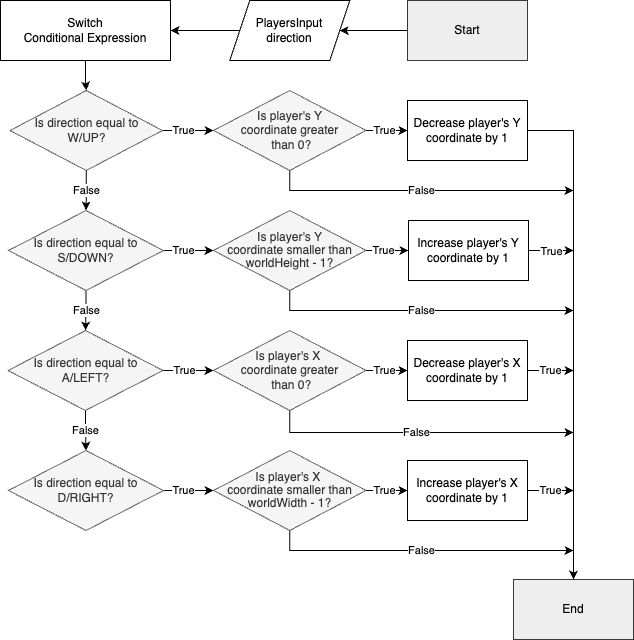

The diagram above was exported from draw.io. Its source (the exported page's mxGraphModel, read from the mxfile embedded in the PNG):
<mxGraphModel dx="1434" dy="722" grid="1" gridSize="10" guides="1" tooltips="1" connect="1" arrows="1" fold="1" page="1" pageScale="1" pageWidth="827" pageHeight="1169" math="0" shadow="0">
  <root>
    <mxCell id="0" />
    <mxCell id="1" parent="0" />
    <mxCell id="vDI0wPWZahfwb5R5ebrp-1" value="" style="edgeStyle=orthogonalEdgeStyle;rounded=0;orthogonalLoop=1;jettySize=auto;html=1;" edge="1" parent="1" source="vDI0wPWZahfwb5R5ebrp-2" target="vDI0wPWZahfwb5R5ebrp-14">
      <mxGeometry relative="1" as="geometry" />
    </mxCell>
    <mxCell id="vDI0wPWZahfwb5R5ebrp-2" value="PlayersInput&lt;br&gt;direction" style="shape=parallelogram;perimeter=parallelogramPerimeter;whiteSpace=wrap;html=1;fixedSize=1;" vertex="1" parent="1">
      <mxGeometry x="339.25" y="265" width="120" height="60" as="geometry" />
    </mxCell>
    <mxCell id="vDI0wPWZahfwb5R5ebrp-3" value="" style="edgeStyle=orthogonalEdgeStyle;rounded=0;orthogonalLoop=1;jettySize=auto;html=1;" edge="1" parent="1" source="vDI0wPWZahfwb5R5ebrp-4" target="vDI0wPWZahfwb5R5ebrp-2">
      <mxGeometry relative="1" as="geometry" />
    </mxCell>
    <mxCell id="vDI0wPWZahfwb5R5ebrp-4" value="Start" style="rounded=0;whiteSpace=wrap;html=1;fillColor=#eeeeee;strokeColor=#36393d;" vertex="1" parent="1">
      <mxGeometry x="517" y="265" width="120" height="60" as="geometry" />
    </mxCell>
    <mxCell id="vDI0wPWZahfwb5R5ebrp-5" value="True" style="edgeStyle=orthogonalEdgeStyle;rounded=0;orthogonalLoop=1;jettySize=auto;html=1;" edge="1" parent="1" source="vDI0wPWZahfwb5R5ebrp-6" target="vDI0wPWZahfwb5R5ebrp-30">
      <mxGeometry x="-0.1765" relative="1" as="geometry">
        <Array as="points">
          <mxPoint x="293" y="395" />
          <mxPoint x="293" y="395" />
        </Array>
        <mxPoint as="offset" />
      </mxGeometry>
    </mxCell>
    <mxCell id="vDI0wPWZahfwb5R5ebrp-6" value="Is direction equal to&lt;br&gt;W/UP?" style="rhombus;whiteSpace=wrap;html=1;fillColor=#f5f5f5;fontColor=#333333;strokeColor=#666666;" vertex="1" parent="1">
      <mxGeometry x="119.5" y="355" width="152.5" height="80" as="geometry" />
    </mxCell>
    <mxCell id="vDI0wPWZahfwb5R5ebrp-7" value="False" style="edgeStyle=orthogonalEdgeStyle;rounded=0;orthogonalLoop=1;jettySize=auto;html=1;exitX=0.5;exitY=1;exitDx=0;exitDy=0;entryX=0.5;entryY=0;entryDx=0;entryDy=0;" edge="1" parent="1" source="vDI0wPWZahfwb5R5ebrp-9" target="vDI0wPWZahfwb5R5ebrp-12">
      <mxGeometry relative="1" as="geometry" />
    </mxCell>
    <mxCell id="vDI0wPWZahfwb5R5ebrp-8" value="True" style="edgeStyle=orthogonalEdgeStyle;rounded=0;orthogonalLoop=1;jettySize=auto;html=1;" edge="1" parent="1" source="vDI0wPWZahfwb5R5ebrp-9" target="vDI0wPWZahfwb5R5ebrp-33">
      <mxGeometry x="-0.2" relative="1" as="geometry">
        <mxPoint as="offset" />
      </mxGeometry>
    </mxCell>
    <mxCell id="vDI0wPWZahfwb5R5ebrp-9" value="&lt;p style=&quot;line-height: 120%;&quot;&gt;Is direction equal to S/DOWN?&lt;br&gt;&lt;/p&gt;" style="rhombus;whiteSpace=wrap;html=1;fillColor=#f5f5f5;fontColor=#333333;strokeColor=#666666;align=center;verticalAlign=middle;labelPosition=center;verticalLabelPosition=middle;horizontal=1;" vertex="1" parent="1">
      <mxGeometry x="118" y="475" width="155" height="80" as="geometry" />
    </mxCell>
    <mxCell id="vDI0wPWZahfwb5R5ebrp-10" value="False" style="edgeStyle=orthogonalEdgeStyle;rounded=0;orthogonalLoop=1;jettySize=auto;html=1;" edge="1" parent="1" source="vDI0wPWZahfwb5R5ebrp-12" target="vDI0wPWZahfwb5R5ebrp-18">
      <mxGeometry relative="1" as="geometry" />
    </mxCell>
    <mxCell id="vDI0wPWZahfwb5R5ebrp-11" value="True" style="edgeStyle=orthogonalEdgeStyle;rounded=0;orthogonalLoop=1;jettySize=auto;html=1;" edge="1" parent="1" source="vDI0wPWZahfwb5R5ebrp-12" target="vDI0wPWZahfwb5R5ebrp-39">
      <mxGeometry x="-0.1881" relative="1" as="geometry">
        <mxPoint as="offset" />
      </mxGeometry>
    </mxCell>
    <mxCell id="vDI0wPWZahfwb5R5ebrp-12" value="Is direction equal to&lt;br&gt;A/LEFT?" style="rhombus;whiteSpace=wrap;html=1;fillColor=#f5f5f5;fontColor=#333333;strokeColor=#666666;" vertex="1" parent="1">
      <mxGeometry x="117.5" y="595" width="155" height="80" as="geometry" />
    </mxCell>
    <mxCell id="vDI0wPWZahfwb5R5ebrp-13" value="" style="edgeStyle=orthogonalEdgeStyle;rounded=0;orthogonalLoop=1;jettySize=auto;html=1;" edge="1" parent="1" source="vDI0wPWZahfwb5R5ebrp-14" target="vDI0wPWZahfwb5R5ebrp-6">
      <mxGeometry relative="1" as="geometry" />
    </mxCell>
    <mxCell id="vDI0wPWZahfwb5R5ebrp-14" value="Switch&lt;br&gt;Conditional Expression" style="rounded=0;whiteSpace=wrap;html=1;" vertex="1" parent="1">
      <mxGeometry x="110" y="265" width="170" height="60" as="geometry" />
    </mxCell>
    <mxCell id="vDI0wPWZahfwb5R5ebrp-15" value="False" style="edgeStyle=orthogonalEdgeStyle;rounded=0;orthogonalLoop=1;jettySize=auto;html=1;exitX=0.5;exitY=1;exitDx=0;exitDy=0;entryX=0.5;entryY=0;entryDx=0;entryDy=0;" edge="1" parent="1" source="vDI0wPWZahfwb5R5ebrp-6" target="vDI0wPWZahfwb5R5ebrp-9">
      <mxGeometry relative="1" as="geometry" />
    </mxCell>
    <mxCell id="vDI0wPWZahfwb5R5ebrp-16" value="" style="edgeStyle=orthogonalEdgeStyle;rounded=0;orthogonalLoop=1;jettySize=auto;html=1;" edge="1" parent="1" source="vDI0wPWZahfwb5R5ebrp-18" target="vDI0wPWZahfwb5R5ebrp-36">
      <mxGeometry relative="1" as="geometry" />
    </mxCell>
    <mxCell id="vDI0wPWZahfwb5R5ebrp-17" value="True" style="edgeStyle=orthogonalEdgeStyle;rounded=0;orthogonalLoop=1;jettySize=auto;html=1;" edge="1" parent="1" source="vDI0wPWZahfwb5R5ebrp-18" target="vDI0wPWZahfwb5R5ebrp-36">
      <mxGeometry x="-0.2" relative="1" as="geometry">
        <mxPoint as="offset" />
      </mxGeometry>
    </mxCell>
    <mxCell id="vDI0wPWZahfwb5R5ebrp-18" value="Is direction equal to D/RIGHT?" style="rhombus;whiteSpace=wrap;html=1;fillColor=#f5f5f5;fontColor=#333333;strokeColor=#666666;" vertex="1" parent="1">
      <mxGeometry x="118" y="715" width="155" height="80" as="geometry" />
    </mxCell>
    <mxCell id="vDI0wPWZahfwb5R5ebrp-19" value="Decrease player's Y coordinate by 1" style="rounded=0;whiteSpace=wrap;html=1;" vertex="1" parent="1">
      <mxGeometry x="517" y="365" width="120" height="60" as="geometry" />
    </mxCell>
    <mxCell id="vDI0wPWZahfwb5R5ebrp-20" value="True" style="edgeStyle=orthogonalEdgeStyle;rounded=0;orthogonalLoop=1;jettySize=auto;html=1;" edge="1" parent="1" source="vDI0wPWZahfwb5R5ebrp-21">
      <mxGeometry relative="1" as="geometry">
        <mxPoint x="683" y="515" as="targetPoint" />
      </mxGeometry>
    </mxCell>
    <mxCell id="vDI0wPWZahfwb5R5ebrp-21" value="Increase player's Y coordinate by 1" style="rounded=0;whiteSpace=wrap;html=1;" vertex="1" parent="1">
      <mxGeometry x="518" y="485" width="120" height="60" as="geometry" />
    </mxCell>
    <mxCell id="vDI0wPWZahfwb5R5ebrp-22" value="True" style="edgeStyle=orthogonalEdgeStyle;rounded=0;orthogonalLoop=1;jettySize=auto;html=1;" edge="1" parent="1" source="vDI0wPWZahfwb5R5ebrp-23">
      <mxGeometry relative="1" as="geometry">
        <mxPoint x="683" y="635" as="targetPoint" />
      </mxGeometry>
    </mxCell>
    <mxCell id="vDI0wPWZahfwb5R5ebrp-23" value="Decrease player's X coordinate by 1" style="rounded=0;whiteSpace=wrap;html=1;" vertex="1" parent="1">
      <mxGeometry x="517" y="605" width="120" height="60" as="geometry" />
    </mxCell>
    <mxCell id="vDI0wPWZahfwb5R5ebrp-24" value="True" style="edgeStyle=orthogonalEdgeStyle;rounded=0;orthogonalLoop=1;jettySize=auto;html=1;" edge="1" parent="1" source="vDI0wPWZahfwb5R5ebrp-25">
      <mxGeometry relative="1" as="geometry">
        <mxPoint x="683" y="755" as="targetPoint" />
      </mxGeometry>
    </mxCell>
    <mxCell id="vDI0wPWZahfwb5R5ebrp-25" value="Increase player's X coordinate by 1" style="rounded=0;whiteSpace=wrap;html=1;" vertex="1" parent="1">
      <mxGeometry x="517" y="725" width="120" height="60" as="geometry" />
    </mxCell>
    <mxCell id="vDI0wPWZahfwb5R5ebrp-26" value="End" style="rounded=0;whiteSpace=wrap;html=1;fillColor=#eeeeee;strokeColor=#36393d;" vertex="1" parent="1">
      <mxGeometry x="623" y="844" width="120" height="60" as="geometry" />
    </mxCell>
    <mxCell id="vDI0wPWZahfwb5R5ebrp-27" value="" style="endArrow=classic;html=1;rounded=0;entryX=0.5;entryY=0;entryDx=0;entryDy=0;exitX=1;exitY=0.5;exitDx=0;exitDy=0;" edge="1" parent="1" source="vDI0wPWZahfwb5R5ebrp-19" target="vDI0wPWZahfwb5R5ebrp-26">
      <mxGeometry width="50" height="50" relative="1" as="geometry">
        <mxPoint x="643" y="395" as="sourcePoint" />
        <mxPoint x="753" y="385" as="targetPoint" />
        <Array as="points">
          <mxPoint x="683" y="395" />
        </Array>
      </mxGeometry>
    </mxCell>
    <mxCell id="vDI0wPWZahfwb5R5ebrp-28" value="True" style="edgeStyle=orthogonalEdgeStyle;rounded=0;orthogonalLoop=1;jettySize=auto;html=1;" edge="1" parent="1" source="vDI0wPWZahfwb5R5ebrp-30" target="vDI0wPWZahfwb5R5ebrp-19">
      <mxGeometry x="-0.1566" relative="1" as="geometry">
        <mxPoint as="offset" />
      </mxGeometry>
    </mxCell>
    <mxCell id="vDI0wPWZahfwb5R5ebrp-29" value="False" style="edgeStyle=orthogonalEdgeStyle;rounded=0;orthogonalLoop=1;jettySize=auto;html=1;" edge="1" parent="1" source="vDI0wPWZahfwb5R5ebrp-30">
      <mxGeometry relative="1" as="geometry">
        <mxPoint x="683" y="455" as="targetPoint" />
        <Array as="points">
          <mxPoint x="399" y="455" />
          <mxPoint x="683" y="455" />
        </Array>
      </mxGeometry>
    </mxCell>
    <mxCell id="vDI0wPWZahfwb5R5ebrp-30" value="Is player's Y &lt;br&gt;coordinate greater&lt;br&gt;&amp;nbsp;than 0?" style="rhombus;whiteSpace=wrap;html=1;fillColor=#f5f5f5;fontColor=#333333;strokeColor=#666666;" vertex="1" parent="1">
      <mxGeometry x="323" y="355" width="152.5" height="80" as="geometry" />
    </mxCell>
    <mxCell id="vDI0wPWZahfwb5R5ebrp-31" value="True" style="edgeStyle=orthogonalEdgeStyle;rounded=0;orthogonalLoop=1;jettySize=auto;html=1;" edge="1" parent="1" source="vDI0wPWZahfwb5R5ebrp-33" target="vDI0wPWZahfwb5R5ebrp-21">
      <mxGeometry x="-0.1765" relative="1" as="geometry">
        <mxPoint as="offset" />
      </mxGeometry>
    </mxCell>
    <mxCell id="vDI0wPWZahfwb5R5ebrp-32" value="False" style="edgeStyle=orthogonalEdgeStyle;rounded=0;orthogonalLoop=1;jettySize=auto;html=1;" edge="1" parent="1" source="vDI0wPWZahfwb5R5ebrp-33">
      <mxGeometry relative="1" as="geometry">
        <mxPoint x="683" y="575" as="targetPoint" />
        <Array as="points">
          <mxPoint x="399" y="575" />
        </Array>
      </mxGeometry>
    </mxCell>
    <mxCell id="vDI0wPWZahfwb5R5ebrp-33" value="&lt;p style=&quot;line-height: 110%;&quot;&gt;Is player's Y &lt;br&gt;coordinate smaller than worldHeight - 1?&lt;br&gt;&lt;/p&gt;" style="rhombus;whiteSpace=wrap;html=1;fillColor=#f5f5f5;fontColor=#333333;strokeColor=#666666;" vertex="1" parent="1">
      <mxGeometry x="323" y="475" width="152.5" height="80" as="geometry" />
    </mxCell>
    <mxCell id="vDI0wPWZahfwb5R5ebrp-34" value="True" style="edgeStyle=orthogonalEdgeStyle;rounded=0;orthogonalLoop=1;jettySize=auto;html=1;" edge="1" parent="1" source="vDI0wPWZahfwb5R5ebrp-36" target="vDI0wPWZahfwb5R5ebrp-25">
      <mxGeometry x="-0.1566" relative="1" as="geometry">
        <mxPoint as="offset" />
      </mxGeometry>
    </mxCell>
    <mxCell id="vDI0wPWZahfwb5R5ebrp-35" value="False" style="edgeStyle=orthogonalEdgeStyle;rounded=0;orthogonalLoop=1;jettySize=auto;html=1;" edge="1" parent="1" source="vDI0wPWZahfwb5R5ebrp-36">
      <mxGeometry relative="1" as="geometry">
        <mxPoint x="683" y="815" as="targetPoint" />
        <Array as="points">
          <mxPoint x="399" y="815" />
          <mxPoint x="683" y="815" />
        </Array>
      </mxGeometry>
    </mxCell>
    <mxCell id="vDI0wPWZahfwb5R5ebrp-36" value="&lt;p style=&quot;line-height: 110%;&quot;&gt;Is player's X&amp;nbsp;&lt;br&gt;coordinate smaller than worldWidth - 1?&lt;br&gt;&lt;/p&gt;" style="rhombus;whiteSpace=wrap;html=1;fillColor=#f5f5f5;fontColor=#333333;strokeColor=#666666;" vertex="1" parent="1">
      <mxGeometry x="323" y="715" width="152.5" height="80" as="geometry" />
    </mxCell>
    <mxCell id="vDI0wPWZahfwb5R5ebrp-37" value="True" style="edgeStyle=orthogonalEdgeStyle;rounded=0;orthogonalLoop=1;jettySize=auto;html=1;" edge="1" parent="1" source="vDI0wPWZahfwb5R5ebrp-39" target="vDI0wPWZahfwb5R5ebrp-23">
      <mxGeometry x="-0.1566" relative="1" as="geometry">
        <mxPoint as="offset" />
      </mxGeometry>
    </mxCell>
    <mxCell id="vDI0wPWZahfwb5R5ebrp-38" value="False" style="edgeStyle=orthogonalEdgeStyle;rounded=0;orthogonalLoop=1;jettySize=auto;html=1;" edge="1" parent="1">
      <mxGeometry relative="1" as="geometry">
        <mxPoint x="683" y="697" as="targetPoint" />
        <mxPoint x="399.2758620689656" y="666.9864330130015" as="sourcePoint" />
        <Array as="points">
          <mxPoint x="399" y="697" />
        </Array>
      </mxGeometry>
    </mxCell>
    <mxCell id="vDI0wPWZahfwb5R5ebrp-39" value="Is player's X&amp;nbsp;&lt;br&gt;coordinate greater&lt;br&gt;&amp;nbsp;than 0?" style="rhombus;whiteSpace=wrap;html=1;fillColor=#f5f5f5;fontColor=#333333;strokeColor=#666666;" vertex="1" parent="1">
      <mxGeometry x="323" y="595" width="152.5" height="80" as="geometry" />
    </mxCell>
  </root>
</mxGraphModel>